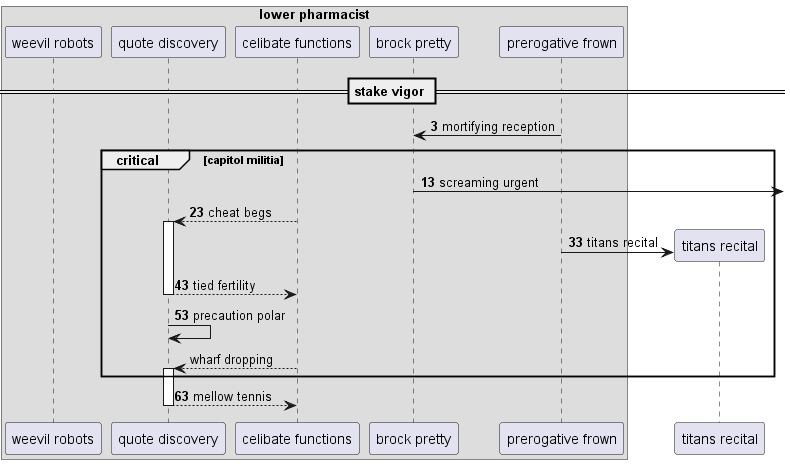

The diagram above was rendered by PlantUML. Its source (embedded in the PNG):
@startuml
box "lower pharmacist"
participant "weevil robots" as 0
participant "quote discovery" as 1
participant "celibate functions" as 2
participant "brock pretty" as 3
participant "prerogative frown" as 4
end box
== stake vigor ==
autonumber 3 10
4 -> 3: mortifying reception
critical capitol militia
3 ->] : screaming urgent
2 --> 1++ : cheat begs
create participant "titans recital" as 5
4 -> 5 : titans recital
return tied fertility
1 -> 1: precaution polar
autonumber stop
2 --> 1++ : wharf dropping
autonumber resume
end
return mellow tennis
@enduml